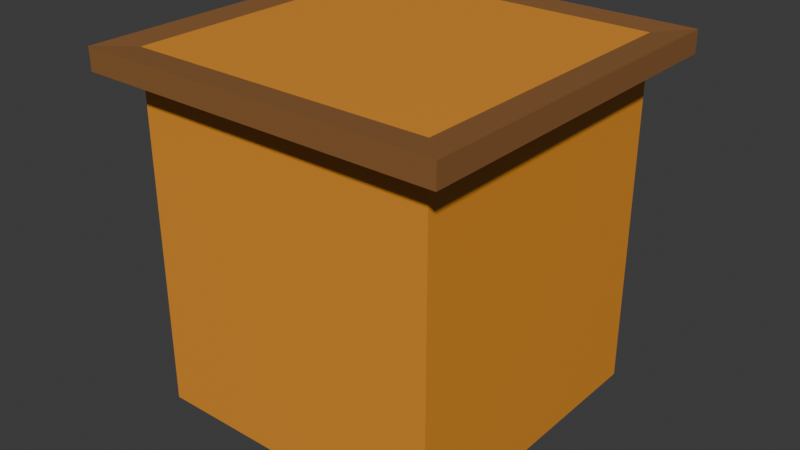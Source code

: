 # Source: Casa3.blend  (saved by Blender 5.2.44; exported with 4.5.12 LTS)
import bpy
from mathutils import Matrix  # noqa: F401  (used for matrix-valued properties, if any)

bpy.ops.wm.read_factory_settings(use_empty=True)
scene = bpy.context.scene
scene.name = 'Scene'

# ---- collections
col_collection = bpy.data.collections.new('Collection'); scene.collection.children.link(col_collection)

# ---- materials (node trees are filled in below, after node groups)
mat_material = bpy.data.materials.new('Material')
mat_material.alpha_threshold = 0.0
mat_material.use_backface_culling_lightprobe_volume = False
mat_material.roughness = 0.5
mat_material.line_color = (0.0, 0.0, 0.0, 1.0)
mat_material_001 = bpy.data.materials.new('Material.001')

# ---- material node trees
mat_material.use_nodes = True; mat_material.node_tree.nodes.clear()
_N = mat_material.node_tree.nodes; _L = mat_material.node_tree.links
n0 = _N.new('ShaderNodeOutputMaterial'); n0.name = 'Material Output'; n0.location = (200, 100)
n1 = _N.new('ShaderNodeBsdfPrincipled'); n1.name = 'Principled BSDF'; n1.location = (-200, 100)
n1.inputs[0].default_value = (0.7991, 0.3005, 0.02843, 1.0)
n1.inputs[10].default_value = 0.005
_L.new(n1.outputs[0], n0.inputs[0])
n0.is_active_output = True
mat_material_001.use_nodes = True; mat_material_001.node_tree.nodes.clear()
_N = mat_material_001.node_tree.nodes; _L = mat_material_001.node_tree.links
n0 = _N.new('ShaderNodeBsdfPrincipled'); n0.name = 'Principled BSDF'; n0.location = (-200, 100)
n0.inputs[0].default_value = (0.2789, 0.1221, 0.0382, 1.0)
n0.inputs[10].default_value = 0.005
n1 = _N.new('ShaderNodeOutputMaterial'); n1.name = 'Material Output'; n1.location = (200, 100)
_L.new(n0.outputs[0], n1.inputs[0])
n1.is_active_output = True

# ---- world
world_world = bpy.data.worlds.new('World'); scene.world = world_world
world_world.use_nodes = True; world_world.node_tree.nodes.clear()
_N = world_world.node_tree.nodes; _L = world_world.node_tree.links
n0 = _N.new('ShaderNodeOutputWorld'); n0.name = 'World Output'; n0.location = (200, 100)
n1 = _N.new('ShaderNodeBackground'); n1.name = 'Background'; n1.location = (-200, 100)
n1.inputs[0].default_value = (0.05088, 0.05088, 0.05088, 1.0)
_L.new(n1.outputs[0], n0.inputs[0])
n0.is_active_output = True
world_world.color = (0.05088, 0.05088, 0.05088)
world_world.sun_shadow_jitter_overblur = 0.0

# ---- meshes
me_cube = bpy.data.meshes.new('Cube')
me_cube.from_pydata([(1.0, 1.0, 2.319), (1.0, 1.0, 0.0), (1.0, -1.0, 2.319), (1.0, -1.0, 0.0), (-1.0, 1.0, 2.319), (-1.0, 1.0, 0.0), (-1.0, -1.0, 2.319), (-1.0, -1.0, 0.0), (1.0, 1.0, 2.197), (-1.0, -1.0, 2.197), (1.0, -1.0, 2.197), (-1.0, 1.0, 2.197), (-1.196, -1.196, 2.185), (-1.196, -1.196, 2.331), (1.196, -1.196, 2.331), (1.196, 1.196, 2.331), (-1.196, 1.196, 2.331), (1.196, 1.196, 2.185), (1.196, -1.196, 2.185), (-1.196, 1.196, 2.185)], [], [(0, 4, 6, 2), (8, 11, 19, 17), (0, 2, 14, 15), (5, 1, 3, 7), (11, 9, 12, 19), (6, 4, 16, 13), (5, 11, 8, 1), (1, 8, 10, 3), (7, 9, 11, 5), (3, 10, 9, 7), (18, 14, 13, 12), (12, 13, 16, 19), (17, 15, 14, 18), (19, 16, 15, 17), (4, 0, 15, 16), (9, 10, 18, 12), (10, 8, 17, 18), (2, 6, 13, 14)])
me_cube.polygons.foreach_set('material_index', [0, 1, 1, 0, 1, 1, 0, 0, 0, 0, 1, 1, 1, 1, 1, 1, 1, 1])
_uv = me_cube.uv_layers.new(name='UVMap')
_uv.uv.foreach_set('vector', [0.625, 0.5, 0.875, 0.5, 0.875, 0.75, 0.625, 0.75, 0.6098, 0.5, 0.6098, 0.25, 0.6098, 0.25, 0.6098, 0.5, 0.625, 0.5, 0.625, 0.75, 0.625, 0.75, 0.625, 0.5, 0.125, 0.5, 0.375, 0.5, 0.375, 0.75, 0.125, 0.75, 0.6098, 0.25, 0.6098, 0.0, 0.6098, 0.0, 0.6098, 0.25, 0.875, 0.75, 0.875, 0.5, 0.875, 0.5, 0.875, 0.75, 0.375, 0.25, 0.6098, 0.25, 0.6098, 0.5, 0.375, 0.5, 0.375, 0.5, 0.6098, 0.5, 0.6098, 0.75, 0.375, 0.75, 0.375, 0.0, 0.6098, 0.0, 0.6098, 0.25, 0.375, 0.25, 0.375, 0.75, 0.6098, 0.75, 0.6098, 1.0, 0.375, 1.0, 0.6098, 0.75, 0.625, 0.75, 0.625, 1.0, 0.6098, 1.0, 0.6098, 0.0, 0.625, 0.0, 0.625, 0.25, 0.6098, 0.25, 0.6098, 0.5, 0.625, 0.5, 0.625, 0.75, 0.6098, 0.75, 0.6098, 0.25, 0.625, 0.25, 0.625, 0.5, 0.6098, 0.5, 0.875, 0.5, 0.625, 0.5, 0.625, 0.5, 0.875, 0.5, 0.6098, 1.0, 0.6098, 0.75, 0.6098, 0.75, 0.6098, 1.0, 0.6098, 0.75, 0.6098, 0.5, 0.6098, 0.5, 0.6098, 0.75, 0.625, 0.75, 0.875, 0.75, 0.875, 0.75, 0.625, 0.75])
me_cube.materials.append(mat_material)
me_cube.materials.append(mat_material_001)
me_cube.use_mirror_vertex_groups = False
me_cube.update()

# ---- objects
ob_cube = bpy.data.objects.new('Cube', me_cube)

# ---- transforms, parenting, visibility, modifiers, constraints
ob_cube.location = (0.0, 0.0, 0.0)
ob_cube.scale = (3.0, 3.0, 3.0)
ob_cube.lock_rotations_4d = False
ob_cube.empty_display_type = 'ARROWS'
ob_cube.lineart.crease_threshold = 0.0

# ---- collection membership
col_collection.objects.link(ob_cube)

# ---- scene / render settings (as saved in the file)
scene.frame_start = 1; scene.frame_end = 250; scene.frame_set(1)
scene.render.engine = 'BLENDER_EEVEE_NEXT'
scene.render.bake_bias = 0.0
scene.render.bake_samples = 0
scene.render.compositor_device = 'GPU'
scene.eevee.use_volume_custom_range = False
scene.eevee.fast_gi_thickness_near = 0.1
scene.eevee.fast_gi_thickness_far = 0.0
scene.eevee.ray_tracing_options.screen_trace_thickness = 0.1
bpy.context.view_layer.update()

# ---- added for rendering (the .blend has no active camera and no usable light): camera, sun
cam_auto = bpy.data.cameras.new('AutoCamera')
cam_auto.lens = 50.0
cam_auto.sensor_width = 36.0
cam_auto.clip_end = 1000.0
ob_auto_camera = bpy.data.objects.new('AutoCamera', cam_auto)
scene.collection.objects.link(ob_auto_camera)
ob_auto_camera.location = (11.401, -13.6812, 12.6174)
ob_auto_camera.rotation_euler = (1.09748, -7.21219e-08, 0.694738)
scene.camera = ob_auto_camera
light_auto_sun = bpy.data.lights.new('AutoSun', 'SUN')
light_auto_sun.energy = 3.0
light_auto_sun.angle = 0.0523599
ob_auto_sun = bpy.data.objects.new('AutoSun', light_auto_sun)
scene.collection.objects.link(ob_auto_sun)
ob_auto_sun.rotation_euler = (0.872665, 0.174533, 0.523599)
bpy.context.view_layer.update()
